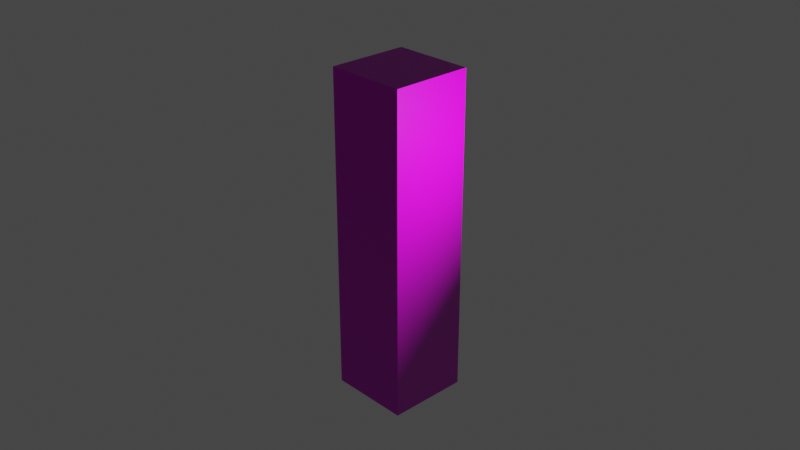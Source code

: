 # Source: tentacle.blend  (saved by Blender 2.82.7; exported with 4.5.12 LTS)
import bpy
from mathutils import Matrix  # noqa: F401  (used for matrix-valued properties, if any)

bpy.ops.wm.read_factory_settings(use_empty=True)
scene = bpy.context.scene
scene.name = 'Scene'

# ---- collections
col_collection = bpy.data.collections.new('Collection'); scene.collection.children.link(col_collection)

# ---- images (referenced by path relative to the original .blend; pixels are not part of the script)
import os
ASSET_DIR = os.environ.get("B2B_ASSET_DIR", "")  # directory of the original .blend (textures are referenced by path, not embedded)
HERE = os.path.dirname(os.path.abspath(__file__))  # packed textures are extracted next to this script under _unpacked/

def load_image(name, relpath, width, height, colorspace="sRGB"):
    """Load a texture the original file referenced (path relative to the .blend, or extracted next to this script)."""
    p = next((c for c in (os.path.join(HERE, relpath), os.path.join(ASSET_DIR, relpath)) if relpath and os.path.exists(c)), "")
    if p:
        img = bpy.data.images.load(p, check_existing=True)
        img.name = name
    else:  # same state as the original file: an image datablock whose file is absent (Cycles renders it pink)
        img = bpy.data.images.new(name, width, height)
        img.source = "FILE"
        img.filepath = "//" + (relpath or name)
    img.colorspace_settings.name = colorspace
    return img
img_tentacle = load_image('tentacle', 'tentacle.png', 1024, 1024, 'sRGB')
img_normalmap_png = load_image('NormalMap.png', 'NormalMap.png', 1024, 1024, 'sRGB')

# ---- materials (node trees are filled in below, after node groups)
mat_material = bpy.data.materials.new('Material')
mat_material.alpha_threshold = 0.0
mat_material.use_transparent_shadow = False
mat_material.line_color = (0.0, 0.0, 0.0, 1.0)

# ---- material node trees
mat_material.use_nodes = True; mat_material.node_tree.nodes.clear()
_N = mat_material.node_tree.nodes; _L = mat_material.node_tree.links
n0 = _N.new('ShaderNodeOutputMaterial'); n0.name = 'Material Output'; n0.location = (300, 300)
n1 = _N.new('ShaderNodeBsdfPrincipled'); n1.name = 'Principled BSDF'; n1.location = (10, 300)
n1.distribution = 'GGX'
n1.subsurface_method = 'BURLEY'
n1.inputs[2].default_value = 0.4
n1.inputs[3].default_value = 1.45
n1.inputs[27].default_value = (0.0, 0.0, 0.0, 1.0)
n1.inputs[28].default_value = 1.0
n2 = _N.new('ShaderNodeTexImage'); n2.name = 'Image Texture'; n2.location = (-485, 187)
n2.image = img_tentacle
n3 = _N.new('ShaderNodeTexImage'); n3.name = 'Image Texture.001'; n3.location = (-555, -92)
n3.image = img_normalmap_png
n4 = _N.new('ShaderNodeNormalMap'); n4.name = 'Normal Map'; n4.location = (-235, -100)
_L.new(n1.outputs[0], n0.inputs[0])
_L.new(n2.outputs[0], n1.inputs[0])
_L.new(n3.outputs[0], n4.inputs[1])
_L.new(n4.outputs[0], n1.inputs[5])
n0.is_active_output = True

# ---- world
world_world = bpy.data.worlds.new('World'); scene.world = world_world
world_world.use_nodes = True; world_world.node_tree.nodes.clear()
_N = world_world.node_tree.nodes; _L = world_world.node_tree.links
n0 = _N.new('ShaderNodeOutputWorld'); n0.name = 'World Output'; n0.location = (300, 300)
n1 = _N.new('ShaderNodeBackground'); n1.name = 'Background'; n1.location = (10, 300)
n1.inputs[0].default_value = (0.05088, 0.05088, 0.05088, 1.0)
_L.new(n1.outputs[0], n0.inputs[0])
n0.is_active_output = True
world_world.color = (0.05088, 0.05088, 0.05088)
world_world.use_sun_shadow = False
world_world.sun_shadow_jitter_overblur = 0.0

# ---- cameras
cam_camera = bpy.data.cameras.new('Camera')
cam_camera.clip_end = 100.0
cam_camera.ortho_scale = 7.314

# ---- lights
light_light = bpy.data.lights.new('Light', 'POINT')
light_light.transmission_factor = 0.0
light_light.energy = 1000.0
light_light.shadow_soft_size = 0.1
light_light.shadow_maximum_resolution = 0.006
light_light.use_absolute_resolution = True

# ---- meshes
me_cube = bpy.data.meshes.new('Cube')
me_cube.from_pydata([(1.0, 1.0, 8.0), (1.0, 1.0, 0.0), (1.0, -1.0, 8.0), (1.0, -1.0, 0.0), (-1.0, 1.0, 8.0), (-1.0, 1.0, 0.0), (-1.0, -1.0, 8.0), (-1.0, -1.0, 0.0), (1.0, 1.0, 7.5), (1.0, 1.0, 7.0), (1.0, 1.0, 6.5), (1.0, 1.0, 6.0), (1.0, 1.0, 5.5), (1.0, 1.0, 5.0), (1.0, 1.0, 4.5), (1.0, 1.0, 4.0), (1.0, 1.0, 3.5), (1.0, 1.0, 3.0), (1.0, 1.0, 2.5), (1.0, 1.0, 2.0), (1.0, 1.0, 1.5), (1.0, 1.0, 1.0), (1.0, 1.0, 0.5), (-1.0, -1.0, 0.5), (-1.0, -1.0, 1.0), (-1.0, -1.0, 1.5), (-1.0, -1.0, 2.0), (-1.0, -1.0, 2.5), (-1.0, -1.0, 3.0), (-1.0, -1.0, 3.5), (-1.0, -1.0, 4.0), (-1.0, -1.0, 4.5), (-1.0, -1.0, 5.0), (-1.0, -1.0, 5.5), (-1.0, -1.0, 6.0), (-1.0, -1.0, 6.5), (-1.0, -1.0, 7.0), (-1.0, -1.0, 7.5), (1.0, -1.0, 7.5), (1.0, -1.0, 7.0), (1.0, -1.0, 6.5), (1.0, -1.0, 6.0), (1.0, -1.0, 5.5), (1.0, -1.0, 5.0), (1.0, -1.0, 4.5), (1.0, -1.0, 4.0), (1.0, -1.0, 3.5), (1.0, -1.0, 3.0), (1.0, -1.0, 2.5), (1.0, -1.0, 2.0), (1.0, -1.0, 1.5), (1.0, -1.0, 1.0), (1.0, -1.0, 0.5), (-1.0, 1.0, 7.5), (-1.0, 1.0, 7.0), (-1.0, 1.0, 6.5), (-1.0, 1.0, 6.0), (-1.0, 1.0, 5.5), (-1.0, 1.0, 5.0), (-1.0, 1.0, 4.5), (-1.0, 1.0, 4.0), (-1.0, 1.0, 3.5), (-1.0, 1.0, 3.0), (-1.0, 1.0, 2.5), (-1.0, 1.0, 2.0), (-1.0, 1.0, 1.5), (-1.0, 1.0, 1.0), (-1.0, 1.0, 0.5)], [], [(0, 4, 6, 2), (38, 2, 6, 37), (37, 6, 4, 53), (5, 1, 3, 7), (8, 0, 2, 38), (53, 4, 0, 8), (5, 67, 22, 1), (67, 66, 21, 22), (66, 65, 20, 21), (65, 64, 19, 20), (64, 63, 18, 19), (63, 62, 17, 18), (62, 61, 16, 17), (61, 60, 15, 16), (60, 59, 14, 15), (59, 58, 13, 14), (58, 57, 12, 13), (57, 56, 11, 12), (56, 55, 10, 11), (55, 54, 9, 10), (54, 53, 8, 9), (1, 22, 52, 3), (22, 21, 51, 52), (21, 20, 50, 51), (20, 19, 49, 50), (19, 18, 48, 49), (18, 17, 47, 48), (17, 16, 46, 47), (16, 15, 45, 46), (15, 14, 44, 45), (14, 13, 43, 44), (13, 12, 42, 43), (12, 11, 41, 42), (11, 10, 40, 41), (10, 9, 39, 40), (9, 8, 38, 39), (7, 23, 67, 5), (23, 24, 66, 67), (24, 25, 65, 66), (25, 26, 64, 65), (26, 27, 63, 64), (27, 28, 62, 63), (28, 29, 61, 62), (29, 30, 60, 61), (30, 31, 59, 60), (31, 32, 58, 59), (32, 33, 57, 58), (33, 34, 56, 57), (34, 35, 55, 56), (35, 36, 54, 55), (36, 37, 53, 54), (3, 52, 23, 7), (52, 51, 24, 23), (51, 50, 25, 24), (50, 49, 26, 25), (49, 48, 27, 26), (48, 47, 28, 27), (47, 46, 29, 28), (46, 45, 30, 29), (45, 44, 31, 30), (44, 43, 32, 31), (43, 42, 33, 32), (42, 41, 34, 33), (41, 40, 35, 34), (40, 39, 36, 35), (39, 38, 37, 36)])
_uv = me_cube.uv_layers.new(name='UVMap')
_uv.uv.foreach_set('vector', [0.05948, 0.5, 5.96e-08, 0.5, 5.96e-08, 0.75, 0.05948, 0.75, 0.1145, 0.75, 0.05948, 0.75, 0.05948, 1.0, 0.1145, 1.0, 0.1145, 0.0, 0.05948, 0.0, 0.05948, 0.25, 0.1145, 0.25, 1.0, 0.5, 0.9405, 0.5, 0.9405, 0.75, 1.0, 0.75, 0.1145, 0.5, 0.05948, 0.5, 0.05948, 0.75, 0.1145, 0.75, 0.1145, 0.25, 0.05948, 0.25, 0.05948, 0.5, 0.1145, 0.5, 0.9405, 0.25, 0.8855, 0.25, 0.8855, 0.5, 0.9405, 0.5, 0.8855, 0.25, 0.8304, 0.25, 0.8304, 0.5, 0.8855, 0.5, 0.8304, 0.25, 0.7753, 0.25, 0.7753, 0.5, 0.8304, 0.5, 0.7753, 0.25, 0.7203, 0.25, 0.7203, 0.5, 0.7753, 0.5, 0.7203, 0.25, 0.6652, 0.25, 0.6652, 0.5, 0.7203, 0.5, 0.6652, 0.25, 0.6101, 0.25, 0.6101, 0.5, 0.6652, 0.5, 0.6101, 0.25, 0.5551, 0.25, 0.5551, 0.5, 0.6101, 0.5, 0.5551, 0.25, 0.5, 0.25, 0.5, 0.5, 0.5551, 0.5, 0.5, 0.25, 0.4449, 0.25, 0.4449, 0.5, 0.5, 0.5, 0.4449, 0.25, 0.3899, 0.25, 0.3899, 0.5, 0.4449, 0.5, 0.3899, 0.25, 0.3348, 0.25, 0.3348, 0.5, 0.3899, 0.5, 0.3348, 0.25, 0.2797, 0.25, 0.2797, 0.5, 0.3348, 0.5, 0.2797, 0.25, 0.2247, 0.25, 0.2247, 0.5, 0.2797, 0.5, 0.2247, 0.25, 0.1696, 0.25, 0.1696, 0.5, 0.2247, 0.5, 0.1696, 0.25, 0.1145, 0.25, 0.1145, 0.5, 0.1696, 0.5, 0.9405, 0.5, 0.8855, 0.5, 0.8855, 0.75, 0.9405, 0.75, 0.8855, 0.5, 0.8304, 0.5, 0.8304, 0.75, 0.8855, 0.75, 0.8304, 0.5, 0.7753, 0.5, 0.7753, 0.75, 0.8304, 0.75, 0.7753, 0.5, 0.7203, 0.5, 0.7203, 0.75, 0.7753, 0.75, 0.7203, 0.5, 0.6652, 0.5, 0.6652, 0.75, 0.7203, 0.75, 0.6652, 0.5, 0.6101, 0.5, 0.6101, 0.75, 0.6652, 0.75, 0.6101, 0.5, 0.5551, 0.5, 0.5551, 0.75, 0.6101, 0.75, 0.5551, 0.5, 0.5, 0.5, 0.5, 0.75, 0.5551, 0.75, 0.5, 0.5, 0.4449, 0.5, 0.4449, 0.75, 0.5, 0.75, 0.4449, 0.5, 0.3899, 0.5, 0.3899, 0.75, 0.4449, 0.75, 0.3899, 0.5, 0.3348, 0.5, 0.3348, 0.75, 0.3899, 0.75, 0.3348, 0.5, 0.2797, 0.5, 0.2797, 0.75, 0.3348, 0.75, 0.2797, 0.5, 0.2247, 0.5, 0.2247, 0.75, 0.2797, 0.75, 0.2247, 0.5, 0.1696, 0.5, 0.1696, 0.75, 0.2247, 0.75, 0.1696, 0.5, 0.1145, 0.5, 0.1145, 0.75, 0.1696, 0.75, 0.9405, 0.0, 0.8855, 0.0, 0.8855, 0.25, 0.9405, 0.25, 0.8855, 0.0, 0.8304, 0.0, 0.8304, 0.25, 0.8855, 0.25, 0.8304, 0.0, 0.7753, 0.0, 0.7753, 0.25, 0.8304, 0.25, 0.7753, 0.0, 0.7203, 0.0, 0.7203, 0.25, 0.7753, 0.25, 0.7203, 0.0, 0.6652, 0.0, 0.6652, 0.25, 0.7203, 0.25, 0.6652, 0.0, 0.6101, 0.0, 0.6101, 0.25, 0.6652, 0.25, 0.6101, 0.0, 0.5551, 0.0, 0.5551, 0.25, 0.6101, 0.25, 0.5551, 0.0, 0.5, 0.0, 0.5, 0.25, 0.5551, 0.25, 0.5, 0.0, 0.4449, 0.0, 0.4449, 0.25, 0.5, 0.25, 0.4449, 0.0, 0.3899, 0.0, 0.3899, 0.25, 0.4449, 0.25, 0.3899, 0.0, 0.3348, 0.0, 0.3348, 0.25, 0.3899, 0.25, 0.3348, 0.0, 0.2797, 0.0, 0.2797, 0.25, 0.3348, 0.25, 0.2797, 0.0, 0.2247, 0.0, 0.2247, 0.25, 0.2797, 0.25, 0.2247, 0.0, 0.1696, 0.0, 0.1696, 0.25, 0.2247, 0.25, 0.1696, 0.0, 0.1145, 0.0, 0.1145, 0.25, 0.1696, 0.25, 0.9405, 0.75, 0.8855, 0.75, 0.8855, 1.0, 0.9405, 1.0, 0.8855, 0.75, 0.8304, 0.75, 0.8304, 1.0, 0.8855, 1.0, 0.8304, 0.75, 0.7753, 0.75, 0.7753, 1.0, 0.8304, 1.0, 0.7753, 0.75, 0.7203, 0.75, 0.7203, 1.0, 0.7753, 1.0, 0.7203, 0.75, 0.6652, 0.75, 0.6652, 1.0, 0.7203, 1.0, 0.6652, 0.75, 0.6101, 0.75, 0.6101, 1.0, 0.6652, 1.0, 0.6101, 0.75, 0.5551, 0.75, 0.5551, 1.0, 0.6101, 1.0, 0.5551, 0.75, 0.5, 0.75, 0.5, 1.0, 0.5551, 1.0, 0.5, 0.75, 0.4449, 0.75, 0.4449, 1.0, 0.5, 1.0, 0.4449, 0.75, 0.3899, 0.75, 0.3899, 1.0, 0.4449, 1.0, 0.3899, 0.75, 0.3348, 0.75, 0.3348, 1.0, 0.3899, 1.0, 0.3348, 0.75, 0.2797, 0.75, 0.2797, 1.0, 0.3348, 1.0, 0.2797, 0.75, 0.2247, 0.75, 0.2247, 1.0, 0.2797, 1.0, 0.2247, 0.75, 0.1696, 0.75, 0.1696, 1.0, 0.2247, 1.0, 0.1696, 0.75, 0.1145, 0.75, 0.1145, 1.0, 0.1696, 1.0])
me_cube.materials.append(mat_material)
me_cube.use_remesh_preserve_volume = False
me_cube.use_remesh_preserve_attributes = False
me_cube.use_mirror_vertex_groups = False
me_cube.update()
arm_armature = bpy.data.armatures.new('Armature')  # bones are not reproduced

# ---- objects
ob_cube = bpy.data.objects.new('Cube', me_cube)
ob_light = bpy.data.objects.new('Light', light_light)
ob_camera = bpy.data.objects.new('Camera', cam_camera)
ob_tentacle = bpy.data.objects.new('Tentacle', arm_armature)

# ---- transforms, parenting, visibility, modifiers, constraints
ob_cube.parent = ob_tentacle
ob_cube.location = (0.0, 0.0, 0.0)
ob_cube.lock_rotations_4d = False
ob_cube.empty_display_type = 'ARROWS'
ob_cube.lineart.crease_threshold = 0.0
_vg = ob_cube.vertex_groups.new(name='Bone')
for _i, _w in zip([1, 3, 5, 7, 16, 17, 18, 19, 20, 21, 22, 23, 24, 25, 26, 27, 28, 29, 46, 47, 48, 49, 50, 51, 52, 61, 62, 63, 64, 65, 66, 67], [0.9586, 0.9561, 0.9561, 0.9586, 0.05848, 0.1229, 0.2487, 0.4991, 0.7487, 0.8724, 0.9324, 0.9324, 0.8724, 0.7487, 0.4991, 0.2487, 0.1229, 0.05848, 0.05848, 0.1229, 0.2487, 0.4991, 0.7485, 0.872, 0.9313, 0.05848, 0.1229, 0.2487, 0.4991, 0.7485, 0.872, 0.9313]): _vg.add([_i], _w, 'REPLACE')
_vg = ob_cube.vertex_groups.new(name='Bone.001')
for _i, _w in zip([1, 3, 5, 7, 12, 13, 14, 15, 16, 17, 18, 19, 20, 21, 22, 23, 24, 25, 26, 27, 28, 29, 30, 31, 32, 33, 42, 43, 44, 45, 46, 47, 48, 49, 50, 51, 52, 57, 58, 59, 60, 61, 62, 63, 64, 65, 66, 67], [0.02887, 0.0337, 0.0337, 0.02887, 0.05585, 0.1173, 0.2375, 0.4766, 0.6923, 0.754, 0.6926, 0.4774, 0.2396, 0.1216, 0.06446, 0.06446, 0.1216, 0.2396, 0.4774, 0.6926, 0.754, 0.6923, 0.4766, 0.2375, 0.1173, 0.05585, 0.05585, 0.1173, 0.2375, 0.4766, 0.6923, 0.7541, 0.6927, 0.4775, 0.2398, 0.1221, 0.0655, 0.05585, 0.1173, 0.2375, 0.4766, 0.6923, 0.7541, 0.6927, 0.4775, 0.2398, 0.1221, 0.0655]): _vg.add([_i], _w, 'REPLACE')
_vg = ob_cube.vertex_groups.new(name='Bone.002')
for _i, _w in zip([0, 2, 4, 6, 8, 9, 10, 11, 12, 13, 14, 15, 16, 17, 18, 27, 28, 29, 30, 31, 32, 33, 34, 35, 36, 37, 38, 39, 40, 41, 42, 43, 44, 45, 46, 47, 48, 53, 54, 55, 56, 57, 58, 59, 60, 61, 62, 63], [0.005034, 0.0003468, 0.0003468, 0.005034, 0.05836, 0.1185, 0.2381, 0.4768, 0.6923, 0.7539, 0.6923, 0.4766, 0.2375, 0.1173, 0.05586, 0.05586, 0.1173, 0.2375, 0.4766, 0.6923, 0.7539, 0.6923, 0.4768, 0.2381, 0.1185, 0.05836, 0.05735, 0.1181, 0.2379, 0.4767, 0.6923, 0.7539, 0.6923, 0.4766, 0.2375, 0.1173, 0.05586, 0.05735, 0.1181, 0.2379, 0.4767, 0.6923, 0.7539, 0.6923, 0.4766, 0.2375, 0.1173, 0.05586]): _vg.add([_i], _w, 'REPLACE')
_vg = ob_cube.vertex_groups.new(name='Bone.003')
for _i, _w in zip([0, 2, 4, 6, 8, 9, 10, 11, 12, 13, 14, 31, 32, 33, 34, 35, 36, 37, 38, 39, 40, 41, 42, 43, 44, 53, 54, 55, 56, 57, 58, 59], [0.6255, 0.6148, 0.6148, 0.6255, 0.7661, 0.7902, 0.7095, 0.4835, 0.2409, 0.119, 0.05664, 0.05664, 0.119, 0.2409, 0.4835, 0.7095, 0.7902, 0.7661, 0.7615, 0.7882, 0.7086, 0.4832, 0.2408, 0.1189, 0.05662, 0.7615, 0.7882, 0.7086, 0.4832, 0.2408, 0.1189, 0.05662]): _vg.add([_i], _w, 'REPLACE')
_vg = ob_cube.vertex_groups.new(name='Bone.Control')
for _i, _w in zip([0, 2, 4, 6, 8, 9, 10, 35, 36, 37, 38, 39, 40, 53, 54, 55], [0.3457, 0.3588, 0.3588, 0.3457, 0.1727, 0.0855, 0.03153, 0.03153, 0.0855, 0.1727, 0.1784, 0.08792, 0.03356, 0.1784, 0.08792, 0.03356]): _vg.add([_i], _w, 'REPLACE')
_m = ob_cube.modifiers.new('Armature', 'ARMATURE')
_m.object = ob_tentacle
ob_light.location = (4.076, 1.005, 5.904)
ob_light.rotation_euler = (0.6503, 0.05522, 1.866)
ob_light.lock_rotations_4d = False
ob_light.empty_display_type = 'ARROWS'
ob_light.color = (0.0, 0.0, 0.0, 0.0)
ob_light.lineart.crease_threshold = 0.0
ob_camera.location = (16.45, -15.49, 15.5)
ob_camera.rotation_euler = (1.109, 0.0, 0.8149)
ob_camera.lock_rotations_4d = False
ob_camera.empty_display_type = 'ARROWS'
ob_camera.color = (0.0, 0.0, 0.0, 0.0)
ob_camera.display_type = 'WIRE'
ob_camera.lineart.crease_threshold = 0.0
ob_tentacle.location = (0.0, 0.0, 0.0)
ob_tentacle.show_in_front = True
ob_tentacle.lineart.crease_threshold = 0.0

# ---- collection membership
col_collection.objects.link(ob_cube)
col_collection.objects.link(ob_light)
col_collection.objects.link(ob_camera)
col_collection.objects.link(ob_tentacle)

# ---- scene / render settings (as saved in the file)
scene.camera = ob_camera
scene.frame_start = 1; scene.frame_end = 61; scene.frame_set(1)
scene.render.engine = 'BLENDER_EEVEE_NEXT'
scene.render.fps = 60
scene.cycles.use_denoising = False
scene.cycles.samples = 128
scene.cycles.sampling_pattern = 'TABULATED_SOBOL'
scene.cycles.use_adaptive_sampling = False
scene.cycles.use_light_tree = False
scene.view_settings.view_transform = 'Filmic'
bpy.context.view_layer.update()
